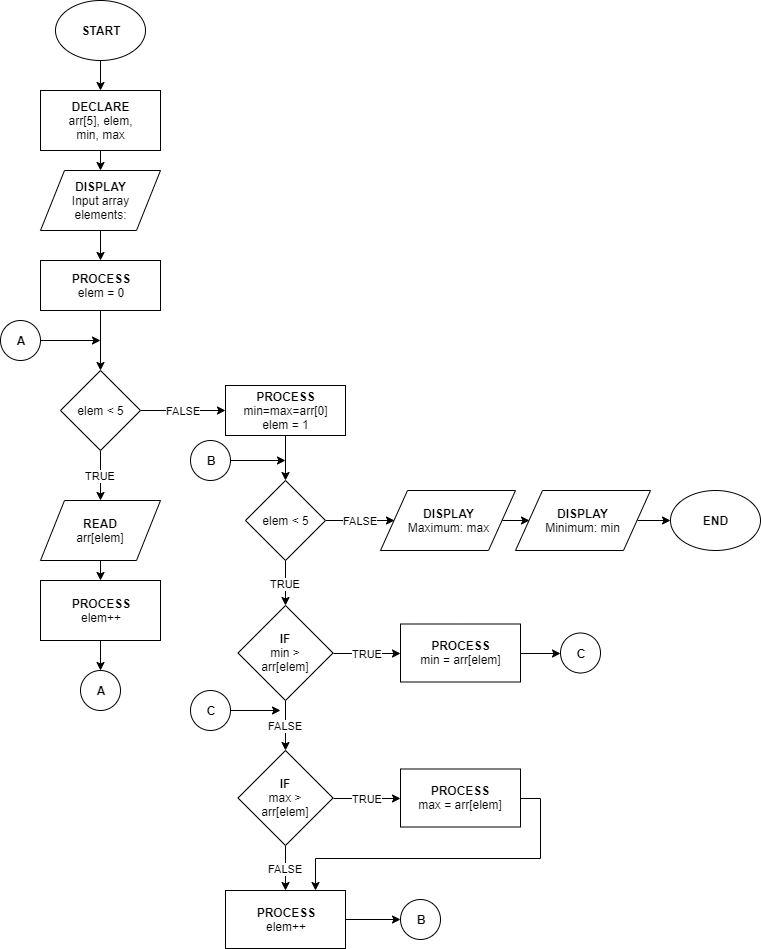

The diagram above was exported from draw.io. Its source (the exported page's mxGraphModel, read from the mxfile embedded in the PNG):
<mxGraphModel dx="1024" dy="592" grid="1" gridSize="10" guides="1" tooltips="1" connect="1" arrows="1" fold="1" page="1" pageScale="1" pageWidth="850" pageHeight="1400" math="0" shadow="0">
  <root>
    <mxCell id="0" />
    <mxCell id="1" parent="0" />
    <mxCell id="K5bzpIDBsGQkX4_Dv3pN-8" style="edgeStyle=orthogonalEdgeStyle;rounded=0;orthogonalLoop=1;jettySize=auto;html=1;exitX=0.5;exitY=1;exitDx=0;exitDy=0;entryX=0.5;entryY=0;entryDx=0;entryDy=0;" edge="1" parent="1" source="K5bzpIDBsGQkX4_Dv3pN-1" target="K5bzpIDBsGQkX4_Dv3pN-2">
      <mxGeometry relative="1" as="geometry" />
    </mxCell>
    <mxCell id="K5bzpIDBsGQkX4_Dv3pN-1" value="&lt;b&gt;START&lt;/b&gt;" style="ellipse;whiteSpace=wrap;html=1;" vertex="1" parent="1">
      <mxGeometry x="95" y="20" width="90" height="60" as="geometry" />
    </mxCell>
    <mxCell id="K5bzpIDBsGQkX4_Dv3pN-9" style="edgeStyle=orthogonalEdgeStyle;rounded=0;orthogonalLoop=1;jettySize=auto;html=1;exitX=0.5;exitY=1;exitDx=0;exitDy=0;entryX=0.5;entryY=0;entryDx=0;entryDy=0;" edge="1" parent="1" source="K5bzpIDBsGQkX4_Dv3pN-2" target="K5bzpIDBsGQkX4_Dv3pN-3">
      <mxGeometry relative="1" as="geometry" />
    </mxCell>
    <mxCell id="K5bzpIDBsGQkX4_Dv3pN-2" value="DECLARE&lt;br&gt;&lt;span style=&quot;font-weight: normal&quot;&gt;arr[5], elem,&lt;br&gt;min, max&lt;br&gt;&lt;/span&gt;" style="rounded=0;whiteSpace=wrap;html=1;fontStyle=1" vertex="1" parent="1">
      <mxGeometry x="80" y="110" width="120" height="60" as="geometry" />
    </mxCell>
    <mxCell id="K5bzpIDBsGQkX4_Dv3pN-10" style="edgeStyle=orthogonalEdgeStyle;rounded=0;orthogonalLoop=1;jettySize=auto;html=1;exitX=0.5;exitY=1;exitDx=0;exitDy=0;entryX=0.5;entryY=0;entryDx=0;entryDy=0;" edge="1" parent="1" source="K5bzpIDBsGQkX4_Dv3pN-3" target="K5bzpIDBsGQkX4_Dv3pN-4">
      <mxGeometry relative="1" as="geometry" />
    </mxCell>
    <mxCell id="K5bzpIDBsGQkX4_Dv3pN-3" value="DISPLAY&lt;br&gt;&lt;span style=&quot;font-weight: normal&quot;&gt;Input array&lt;br&gt;elements:&lt;/span&gt;" style="shape=parallelogram;perimeter=parallelogramPerimeter;whiteSpace=wrap;html=1;fontStyle=1" vertex="1" parent="1">
      <mxGeometry x="80" y="190" width="120" height="60" as="geometry" />
    </mxCell>
    <mxCell id="K5bzpIDBsGQkX4_Dv3pN-11" style="edgeStyle=orthogonalEdgeStyle;rounded=0;orthogonalLoop=1;jettySize=auto;html=1;exitX=0.5;exitY=1;exitDx=0;exitDy=0;" edge="1" parent="1" source="K5bzpIDBsGQkX4_Dv3pN-4" target="K5bzpIDBsGQkX4_Dv3pN-5">
      <mxGeometry relative="1" as="geometry" />
    </mxCell>
    <mxCell id="K5bzpIDBsGQkX4_Dv3pN-4" value="PROCESS&lt;br&gt;&lt;span style=&quot;font-weight: normal&quot;&gt;elem = 0&lt;/span&gt;" style="rounded=0;whiteSpace=wrap;html=1;fontStyle=1" vertex="1" parent="1">
      <mxGeometry x="80" y="280" width="120" height="50" as="geometry" />
    </mxCell>
    <mxCell id="K5bzpIDBsGQkX4_Dv3pN-13" value="TRUE" style="edgeStyle=orthogonalEdgeStyle;rounded=0;orthogonalLoop=1;jettySize=auto;html=1;exitX=0.5;exitY=1;exitDx=0;exitDy=0;entryX=0.5;entryY=0;entryDx=0;entryDy=0;" edge="1" parent="1" source="K5bzpIDBsGQkX4_Dv3pN-5" target="K5bzpIDBsGQkX4_Dv3pN-6">
      <mxGeometry relative="1" as="geometry" />
    </mxCell>
    <mxCell id="K5bzpIDBsGQkX4_Dv3pN-23" value="FALSE" style="edgeStyle=orthogonalEdgeStyle;rounded=0;orthogonalLoop=1;jettySize=auto;html=1;exitX=1;exitY=0.5;exitDx=0;exitDy=0;entryX=0;entryY=0.5;entryDx=0;entryDy=0;" edge="1" parent="1" source="K5bzpIDBsGQkX4_Dv3pN-5" target="K5bzpIDBsGQkX4_Dv3pN-24">
      <mxGeometry relative="1" as="geometry">
        <mxPoint x="252" y="430" as="targetPoint" />
      </mxGeometry>
    </mxCell>
    <mxCell id="K5bzpIDBsGQkX4_Dv3pN-5" value="elem &amp;lt; 5" style="rhombus;whiteSpace=wrap;html=1;" vertex="1" parent="1">
      <mxGeometry x="100" y="390" width="80" height="80" as="geometry" />
    </mxCell>
    <mxCell id="K5bzpIDBsGQkX4_Dv3pN-15" style="edgeStyle=orthogonalEdgeStyle;rounded=0;orthogonalLoop=1;jettySize=auto;html=1;exitX=0.5;exitY=1;exitDx=0;exitDy=0;entryX=0.5;entryY=0;entryDx=0;entryDy=0;" edge="1" parent="1" source="K5bzpIDBsGQkX4_Dv3pN-6" target="K5bzpIDBsGQkX4_Dv3pN-7">
      <mxGeometry relative="1" as="geometry" />
    </mxCell>
    <mxCell id="K5bzpIDBsGQkX4_Dv3pN-6" value="&lt;b&gt;READ&lt;/b&gt;&lt;br&gt;arr[elem]" style="shape=parallelogram;perimeter=parallelogramPerimeter;whiteSpace=wrap;html=1;" vertex="1" parent="1">
      <mxGeometry x="80" y="520" width="120" height="60" as="geometry" />
    </mxCell>
    <mxCell id="K5bzpIDBsGQkX4_Dv3pN-17" style="edgeStyle=orthogonalEdgeStyle;rounded=0;orthogonalLoop=1;jettySize=auto;html=1;exitX=0.5;exitY=1;exitDx=0;exitDy=0;entryX=0.5;entryY=0;entryDx=0;entryDy=0;" edge="1" parent="1" source="K5bzpIDBsGQkX4_Dv3pN-7" target="K5bzpIDBsGQkX4_Dv3pN-16">
      <mxGeometry relative="1" as="geometry" />
    </mxCell>
    <mxCell id="K5bzpIDBsGQkX4_Dv3pN-7" value="PROCESS&lt;br&gt;&lt;span style=&quot;font-weight: normal&quot;&gt;elem++&lt;/span&gt;" style="rounded=0;whiteSpace=wrap;html=1;fontStyle=1" vertex="1" parent="1">
      <mxGeometry x="80" y="600" width="120" height="60" as="geometry" />
    </mxCell>
    <mxCell id="K5bzpIDBsGQkX4_Dv3pN-16" value="A" style="ellipse;whiteSpace=wrap;html=1;aspect=fixed;fontStyle=1" vertex="1" parent="1">
      <mxGeometry x="120" y="690" width="40" height="40" as="geometry" />
    </mxCell>
    <mxCell id="K5bzpIDBsGQkX4_Dv3pN-21" style="edgeStyle=orthogonalEdgeStyle;rounded=0;orthogonalLoop=1;jettySize=auto;html=1;" edge="1" parent="1" source="K5bzpIDBsGQkX4_Dv3pN-20">
      <mxGeometry relative="1" as="geometry">
        <mxPoint x="140" y="360" as="targetPoint" />
      </mxGeometry>
    </mxCell>
    <mxCell id="K5bzpIDBsGQkX4_Dv3pN-20" value="A" style="ellipse;whiteSpace=wrap;html=1;aspect=fixed;fontStyle=1" vertex="1" parent="1">
      <mxGeometry x="40" y="340" width="40" height="40" as="geometry" />
    </mxCell>
    <mxCell id="K5bzpIDBsGQkX4_Dv3pN-34" style="edgeStyle=orthogonalEdgeStyle;rounded=0;orthogonalLoop=1;jettySize=auto;html=1;exitX=0.5;exitY=1;exitDx=0;exitDy=0;entryX=0.5;entryY=0;entryDx=0;entryDy=0;" edge="1" parent="1" source="K5bzpIDBsGQkX4_Dv3pN-24" target="K5bzpIDBsGQkX4_Dv3pN-28">
      <mxGeometry relative="1" as="geometry" />
    </mxCell>
    <mxCell id="K5bzpIDBsGQkX4_Dv3pN-24" value="PROCESS&lt;br&gt;&lt;span style=&quot;font-weight: normal&quot;&gt;min=max=arr[0]&lt;/span&gt;&lt;br&gt;&lt;span style=&quot;font-weight: normal&quot;&gt;elem = 1&lt;/span&gt;" style="rounded=0;whiteSpace=wrap;html=1;fontStyle=1" vertex="1" parent="1">
      <mxGeometry x="265" y="405" width="120" height="50" as="geometry" />
    </mxCell>
    <mxCell id="K5bzpIDBsGQkX4_Dv3pN-27" value="TRUE" style="edgeStyle=orthogonalEdgeStyle;rounded=0;orthogonalLoop=1;jettySize=auto;html=1;exitX=0.5;exitY=1;exitDx=0;exitDy=0;entryX=0.5;entryY=0;entryDx=0;entryDy=0;" edge="1" parent="1" source="K5bzpIDBsGQkX4_Dv3pN-28" target="K5bzpIDBsGQkX4_Dv3pN-55">
      <mxGeometry relative="1" as="geometry">
        <mxPoint x="325" y="630" as="targetPoint" />
      </mxGeometry>
    </mxCell>
    <mxCell id="K5bzpIDBsGQkX4_Dv3pN-85" value="FALSE" style="edgeStyle=orthogonalEdgeStyle;rounded=0;orthogonalLoop=1;jettySize=auto;html=1;exitX=1;exitY=0.5;exitDx=0;exitDy=0;entryX=0;entryY=0.5;entryDx=0;entryDy=0;" edge="1" parent="1" source="K5bzpIDBsGQkX4_Dv3pN-28" target="K5bzpIDBsGQkX4_Dv3pN-82">
      <mxGeometry relative="1" as="geometry" />
    </mxCell>
    <mxCell id="K5bzpIDBsGQkX4_Dv3pN-28" value="elem &amp;lt; 5" style="rhombus;whiteSpace=wrap;html=1;" vertex="1" parent="1">
      <mxGeometry x="285" y="500" width="80" height="80" as="geometry" />
    </mxCell>
    <mxCell id="K5bzpIDBsGQkX4_Dv3pN-44" style="edgeStyle=orthogonalEdgeStyle;rounded=0;orthogonalLoop=1;jettySize=auto;html=1;exitX=1;exitY=0.5;exitDx=0;exitDy=0;" edge="1" parent="1" source="K5bzpIDBsGQkX4_Dv3pN-43">
      <mxGeometry relative="1" as="geometry">
        <mxPoint x="325" y="480" as="targetPoint" />
      </mxGeometry>
    </mxCell>
    <mxCell id="K5bzpIDBsGQkX4_Dv3pN-43" value="B" style="ellipse;whiteSpace=wrap;html=1;aspect=fixed;fontStyle=1" vertex="1" parent="1">
      <mxGeometry x="230" y="460" width="40" height="40" as="geometry" />
    </mxCell>
    <mxCell id="K5bzpIDBsGQkX4_Dv3pN-58" value="TRUE" style="edgeStyle=orthogonalEdgeStyle;rounded=0;orthogonalLoop=1;jettySize=auto;html=1;exitX=1;exitY=0.5;exitDx=0;exitDy=0;entryX=0;entryY=0.5;entryDx=0;entryDy=0;" edge="1" parent="1" source="K5bzpIDBsGQkX4_Dv3pN-55" target="K5bzpIDBsGQkX4_Dv3pN-57">
      <mxGeometry relative="1" as="geometry" />
    </mxCell>
    <mxCell id="K5bzpIDBsGQkX4_Dv3pN-62" value="FALSE" style="edgeStyle=orthogonalEdgeStyle;rounded=0;orthogonalLoop=1;jettySize=auto;html=1;exitX=0.5;exitY=1;exitDx=0;exitDy=0;entryX=0.5;entryY=0;entryDx=0;entryDy=0;" edge="1" parent="1" source="K5bzpIDBsGQkX4_Dv3pN-55" target="K5bzpIDBsGQkX4_Dv3pN-61">
      <mxGeometry relative="1" as="geometry" />
    </mxCell>
    <mxCell id="K5bzpIDBsGQkX4_Dv3pN-55" value="IF&lt;br&gt;&lt;span style=&quot;font-weight: normal&quot;&gt;min &amp;gt;&lt;br&gt;arr[elem]&lt;/span&gt;" style="rhombus;whiteSpace=wrap;html=1;fontStyle=1" vertex="1" parent="1">
      <mxGeometry x="277.5" y="625" width="95" height="95" as="geometry" />
    </mxCell>
    <mxCell id="K5bzpIDBsGQkX4_Dv3pN-71" style="edgeStyle=orthogonalEdgeStyle;rounded=0;orthogonalLoop=1;jettySize=auto;html=1;exitX=1;exitY=0.5;exitDx=0;exitDy=0;entryX=0;entryY=0.5;entryDx=0;entryDy=0;" edge="1" parent="1" source="K5bzpIDBsGQkX4_Dv3pN-57" target="K5bzpIDBsGQkX4_Dv3pN-70">
      <mxGeometry relative="1" as="geometry" />
    </mxCell>
    <mxCell id="K5bzpIDBsGQkX4_Dv3pN-57" value="PROCESS&lt;br&gt;&lt;span style=&quot;font-weight: normal&quot;&gt;min = arr[elem]&lt;/span&gt;" style="rounded=0;whiteSpace=wrap;html=1;fontStyle=1" vertex="1" parent="1">
      <mxGeometry x="440" y="643.5" width="120" height="58" as="geometry" />
    </mxCell>
    <mxCell id="K5bzpIDBsGQkX4_Dv3pN-65" value="TRUE" style="edgeStyle=orthogonalEdgeStyle;rounded=0;orthogonalLoop=1;jettySize=auto;html=1;exitX=1;exitY=0.5;exitDx=0;exitDy=0;entryX=0;entryY=0.5;entryDx=0;entryDy=0;" edge="1" parent="1" source="K5bzpIDBsGQkX4_Dv3pN-61" target="K5bzpIDBsGQkX4_Dv3pN-64">
      <mxGeometry relative="1" as="geometry" />
    </mxCell>
    <mxCell id="K5bzpIDBsGQkX4_Dv3pN-77" value="FALSE" style="edgeStyle=orthogonalEdgeStyle;rounded=0;orthogonalLoop=1;jettySize=auto;html=1;exitX=0.5;exitY=1;exitDx=0;exitDy=0;entryX=0.5;entryY=0;entryDx=0;entryDy=0;" edge="1" parent="1" source="K5bzpIDBsGQkX4_Dv3pN-61" target="K5bzpIDBsGQkX4_Dv3pN-76">
      <mxGeometry relative="1" as="geometry" />
    </mxCell>
    <mxCell id="K5bzpIDBsGQkX4_Dv3pN-61" value="IF&lt;br&gt;&lt;span style=&quot;font-weight: normal&quot;&gt;max &amp;gt;&lt;br&gt;arr[elem]&lt;/span&gt;" style="rhombus;whiteSpace=wrap;html=1;fontStyle=1" vertex="1" parent="1">
      <mxGeometry x="277.5" y="770" width="95" height="95" as="geometry" />
    </mxCell>
    <mxCell id="K5bzpIDBsGQkX4_Dv3pN-81" style="edgeStyle=orthogonalEdgeStyle;rounded=0;orthogonalLoop=1;jettySize=auto;html=1;exitX=1;exitY=0.5;exitDx=0;exitDy=0;entryX=0.75;entryY=0;entryDx=0;entryDy=0;" edge="1" parent="1" source="K5bzpIDBsGQkX4_Dv3pN-64" target="K5bzpIDBsGQkX4_Dv3pN-76">
      <mxGeometry relative="1" as="geometry" />
    </mxCell>
    <mxCell id="K5bzpIDBsGQkX4_Dv3pN-64" value="PROCESS&lt;br&gt;&lt;span style=&quot;font-weight: normal&quot;&gt;max = arr[elem]&lt;/span&gt;" style="rounded=0;whiteSpace=wrap;html=1;fontStyle=1" vertex="1" parent="1">
      <mxGeometry x="440" y="788.5" width="120" height="58" as="geometry" />
    </mxCell>
    <mxCell id="K5bzpIDBsGQkX4_Dv3pN-70" value="C" style="ellipse;whiteSpace=wrap;html=1;aspect=fixed;fontStyle=1" vertex="1" parent="1">
      <mxGeometry x="600" y="652.5" width="40" height="40" as="geometry" />
    </mxCell>
    <mxCell id="K5bzpIDBsGQkX4_Dv3pN-74" value="B" style="ellipse;whiteSpace=wrap;html=1;aspect=fixed;fontStyle=1" vertex="1" parent="1">
      <mxGeometry x="440" y="919" width="40" height="40" as="geometry" />
    </mxCell>
    <mxCell id="K5bzpIDBsGQkX4_Dv3pN-78" style="edgeStyle=orthogonalEdgeStyle;rounded=0;orthogonalLoop=1;jettySize=auto;html=1;exitX=1;exitY=0.5;exitDx=0;exitDy=0;entryX=0;entryY=0.5;entryDx=0;entryDy=0;" edge="1" parent="1" source="K5bzpIDBsGQkX4_Dv3pN-76" target="K5bzpIDBsGQkX4_Dv3pN-74">
      <mxGeometry relative="1" as="geometry" />
    </mxCell>
    <mxCell id="K5bzpIDBsGQkX4_Dv3pN-76" value="PROCESS&lt;br&gt;&lt;span style=&quot;font-weight: normal&quot;&gt;elem++&lt;/span&gt;" style="rounded=0;whiteSpace=wrap;html=1;fontStyle=1" vertex="1" parent="1">
      <mxGeometry x="265" y="910" width="120" height="58" as="geometry" />
    </mxCell>
    <mxCell id="K5bzpIDBsGQkX4_Dv3pN-80" style="edgeStyle=orthogonalEdgeStyle;rounded=0;orthogonalLoop=1;jettySize=auto;html=1;exitX=1;exitY=0.5;exitDx=0;exitDy=0;" edge="1" parent="1" source="K5bzpIDBsGQkX4_Dv3pN-79">
      <mxGeometry relative="1" as="geometry">
        <mxPoint x="320" y="730" as="targetPoint" />
      </mxGeometry>
    </mxCell>
    <mxCell id="K5bzpIDBsGQkX4_Dv3pN-79" value="C" style="ellipse;whiteSpace=wrap;html=1;aspect=fixed;fontStyle=1" vertex="1" parent="1">
      <mxGeometry x="230" y="710" width="40" height="40" as="geometry" />
    </mxCell>
    <mxCell id="K5bzpIDBsGQkX4_Dv3pN-86" style="edgeStyle=orthogonalEdgeStyle;rounded=0;orthogonalLoop=1;jettySize=auto;html=1;exitX=1;exitY=0.5;exitDx=0;exitDy=0;entryX=0;entryY=0.5;entryDx=0;entryDy=0;" edge="1" parent="1" source="K5bzpIDBsGQkX4_Dv3pN-82" target="K5bzpIDBsGQkX4_Dv3pN-83">
      <mxGeometry relative="1" as="geometry" />
    </mxCell>
    <mxCell id="K5bzpIDBsGQkX4_Dv3pN-82" value="DISPLAY&lt;br&gt;&lt;span style=&quot;font-weight: normal&quot;&gt;Maximum: max&lt;/span&gt;" style="shape=parallelogram;perimeter=parallelogramPerimeter;whiteSpace=wrap;html=1;fontStyle=1" vertex="1" parent="1">
      <mxGeometry x="420" y="510" width="135" height="60" as="geometry" />
    </mxCell>
    <mxCell id="K5bzpIDBsGQkX4_Dv3pN-88" style="edgeStyle=orthogonalEdgeStyle;rounded=0;orthogonalLoop=1;jettySize=auto;html=1;exitX=1;exitY=0.5;exitDx=0;exitDy=0;entryX=0;entryY=0.5;entryDx=0;entryDy=0;" edge="1" parent="1" source="K5bzpIDBsGQkX4_Dv3pN-83" target="K5bzpIDBsGQkX4_Dv3pN-84">
      <mxGeometry relative="1" as="geometry">
        <mxPoint x="710" y="540" as="targetPoint" />
      </mxGeometry>
    </mxCell>
    <mxCell id="K5bzpIDBsGQkX4_Dv3pN-83" value="DISPLAY&lt;br&gt;&lt;span style=&quot;font-weight: normal&quot;&gt;Minimum: min&lt;/span&gt;" style="shape=parallelogram;perimeter=parallelogramPerimeter;whiteSpace=wrap;html=1;fontStyle=1" vertex="1" parent="1">
      <mxGeometry x="555" y="510" width="135" height="60" as="geometry" />
    </mxCell>
    <mxCell id="K5bzpIDBsGQkX4_Dv3pN-84" value="&lt;b&gt;END&lt;/b&gt;" style="ellipse;whiteSpace=wrap;html=1;" vertex="1" parent="1">
      <mxGeometry x="710" y="510" width="90" height="60" as="geometry" />
    </mxCell>
  </root>
</mxGraphModel>